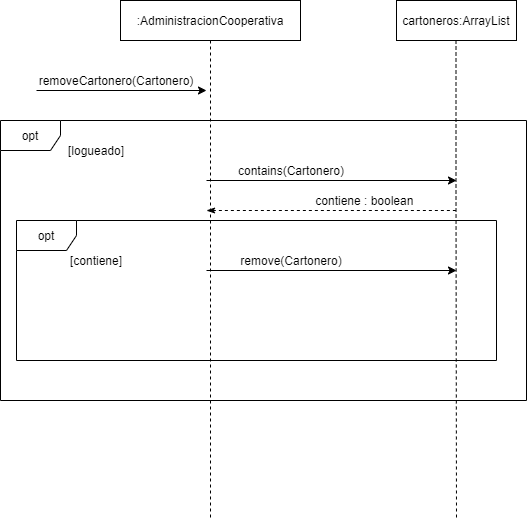

The diagram above was exported from draw.io. Its source (the exported page's mxGraphModel, read from the mxfile embedded in the PNG):
<mxGraphModel dx="852" dy="494" grid="1" gridSize="10" guides="1" tooltips="1" connect="1" arrows="1" fold="1" page="1" pageScale="1" pageWidth="827" pageHeight="1169" math="0" shadow="0">
  <root>
    <mxCell id="0" />
    <mxCell id="1" parent="0" />
    <mxCell id="R7ziL6ADS8bC_h0soNrj-15" style="edgeStyle=orthogonalEdgeStyle;rounded=0;orthogonalLoop=1;jettySize=auto;html=1;exitX=0.5;exitY=1;exitDx=0;exitDy=0;endArrow=none;endFill=0;dashed=1;" edge="1" parent="1" source="R7ziL6ADS8bC_h0soNrj-16">
      <mxGeometry relative="1" as="geometry">
        <mxPoint x="324" y="600" as="targetPoint" />
      </mxGeometry>
    </mxCell>
    <mxCell id="R7ziL6ADS8bC_h0soNrj-16" value=":AdministracionCooperativa" style="rounded=0;whiteSpace=wrap;html=1;" vertex="1" parent="1">
      <mxGeometry x="234" y="80" width="180" height="40" as="geometry" />
    </mxCell>
    <mxCell id="R7ziL6ADS8bC_h0soNrj-17" value="removeCartonero(Cartonero)" style="text;html=1;strokeColor=none;fillColor=none;align=center;verticalAlign=middle;whiteSpace=wrap;rounded=0;" vertex="1" parent="1">
      <mxGeometry x="170" y="150" width="120" height="20" as="geometry" />
    </mxCell>
    <mxCell id="R7ziL6ADS8bC_h0soNrj-18" value="opt" style="shape=umlFrame;whiteSpace=wrap;html=1;" vertex="1" parent="1">
      <mxGeometry x="114" y="200" width="526" height="280" as="geometry" />
    </mxCell>
    <mxCell id="R7ziL6ADS8bC_h0soNrj-19" value="[logueado]" style="text;html=1;strokeColor=none;fillColor=none;align=center;verticalAlign=middle;whiteSpace=wrap;rounded=0;" vertex="1" parent="1">
      <mxGeometry x="150" y="220" width="120" height="20" as="geometry" />
    </mxCell>
    <mxCell id="R7ziL6ADS8bC_h0soNrj-20" value="opt" style="shape=umlFrame;whiteSpace=wrap;html=1;" vertex="1" parent="1">
      <mxGeometry x="130" y="300" width="480" height="140" as="geometry" />
    </mxCell>
    <mxCell id="R7ziL6ADS8bC_h0soNrj-21" value="contains(Cartonero)" style="text;html=1;strokeColor=none;fillColor=none;align=center;verticalAlign=middle;whiteSpace=wrap;rounded=0;" vertex="1" parent="1">
      <mxGeometry x="320" y="240" width="170" height="20" as="geometry" />
    </mxCell>
    <mxCell id="R7ziL6ADS8bC_h0soNrj-22" value="cartoneros:ArrayList" style="rounded=0;whiteSpace=wrap;html=1;" vertex="1" parent="1">
      <mxGeometry x="510" y="80" width="120" height="40" as="geometry" />
    </mxCell>
    <mxCell id="R7ziL6ADS8bC_h0soNrj-23" value="" style="endArrow=classic;html=1;" edge="1" parent="1">
      <mxGeometry width="50" height="50" relative="1" as="geometry">
        <mxPoint x="150" y="170" as="sourcePoint" />
        <mxPoint x="320" y="170" as="targetPoint" />
      </mxGeometry>
    </mxCell>
    <mxCell id="R7ziL6ADS8bC_h0soNrj-24" value="" style="endArrow=classic;html=1;" edge="1" parent="1">
      <mxGeometry width="50" height="50" relative="1" as="geometry">
        <mxPoint x="320" y="260" as="sourcePoint" />
        <mxPoint x="570" y="260" as="targetPoint" />
      </mxGeometry>
    </mxCell>
    <mxCell id="R7ziL6ADS8bC_h0soNrj-25" value="" style="endArrow=none;html=1;startArrow=classicThin;startFill=1;endFill=0;dashed=1;" edge="1" parent="1">
      <mxGeometry width="50" height="50" relative="1" as="geometry">
        <mxPoint x="319.9999999999998" y="290" as="sourcePoint" />
        <mxPoint x="569.9999999999998" y="290" as="targetPoint" />
      </mxGeometry>
    </mxCell>
    <mxCell id="R7ziL6ADS8bC_h0soNrj-26" value="contiene : boolean&amp;nbsp;" style="text;html=1;strokeColor=none;fillColor=none;align=center;verticalAlign=middle;whiteSpace=wrap;rounded=0;" vertex="1" parent="1">
      <mxGeometry x="395" y="270" width="170" height="20" as="geometry" />
    </mxCell>
    <mxCell id="R7ziL6ADS8bC_h0soNrj-27" value="[contiene]" style="text;html=1;strokeColor=none;fillColor=none;align=center;verticalAlign=middle;whiteSpace=wrap;rounded=0;" vertex="1" parent="1">
      <mxGeometry x="170" y="330" width="80" height="20" as="geometry" />
    </mxCell>
    <mxCell id="R7ziL6ADS8bC_h0soNrj-28" value="remove(Cartonero)" style="text;html=1;strokeColor=none;fillColor=none;align=center;verticalAlign=middle;whiteSpace=wrap;rounded=0;" vertex="1" parent="1">
      <mxGeometry x="320" y="330" width="170" height="20" as="geometry" />
    </mxCell>
    <mxCell id="R7ziL6ADS8bC_h0soNrj-29" value="" style="endArrow=classic;html=1;" edge="1" parent="1">
      <mxGeometry width="50" height="50" relative="1" as="geometry">
        <mxPoint x="319.9999999999998" y="350" as="sourcePoint" />
        <mxPoint x="569.9999999999998" y="350" as="targetPoint" />
      </mxGeometry>
    </mxCell>
    <mxCell id="R7ziL6ADS8bC_h0soNrj-30" style="edgeStyle=orthogonalEdgeStyle;rounded=0;orthogonalLoop=1;jettySize=auto;html=1;exitX=0.5;exitY=1;exitDx=0;exitDy=0;dashed=1;endArrow=none;endFill=0;" edge="1" parent="1">
      <mxGeometry relative="1" as="geometry">
        <mxPoint x="570" y="600" as="targetPoint" />
        <mxPoint x="569.5" y="120" as="sourcePoint" />
        <Array as="points">
          <mxPoint x="570" y="270" />
          <mxPoint x="570" y="270" />
        </Array>
      </mxGeometry>
    </mxCell>
  </root>
</mxGraphModel>